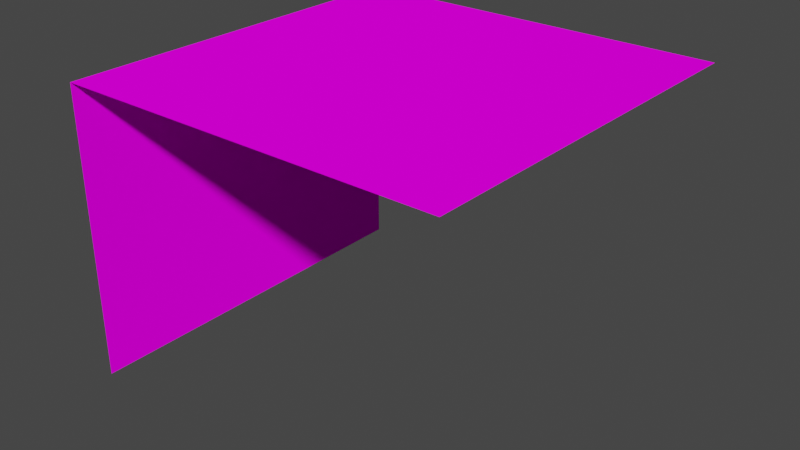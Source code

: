 # Source: Mod_Block_Edge.blend  (saved by Blender 2.80.75; exported with 4.5.12 LTS)
import bpy
from mathutils import Matrix  # noqa: F401  (used for matrix-valued properties, if any)

bpy.ops.wm.read_factory_settings(use_empty=True)
scene = bpy.context.scene
scene.name = 'Scene'

# ---- collections
col_collection = bpy.data.collections.new('Collection'); scene.collection.children.link(col_collection)

# ---- images (referenced by path relative to the original .blend; pixels are not part of the script)
import os
ASSET_DIR = os.environ.get("B2B_ASSET_DIR", "")  # directory of the original .blend (textures are referenced by path, not embedded)
HERE = os.path.dirname(os.path.abspath(__file__))  # packed textures are extracted next to this script under _unpacked/

def load_image(name, relpath, width, height, colorspace="sRGB"):
    """Load a texture the original file referenced (path relative to the .blend, or extracted next to this script)."""
    p = next((c for c in (os.path.join(HERE, relpath), os.path.join(ASSET_DIR, relpath)) if relpath and os.path.exists(c)), "")
    if p:
        img = bpy.data.images.load(p, check_existing=True)
        img.name = name
    else:  # same state as the original file: an image datablock whose file is absent (Cycles renders it pink)
        img = bpy.data.images.new(name, width, height)
        img.source = "FILE"
        img.filepath = "//" + (relpath or name)
    img.colorspace_settings.name = colorspace
    return img
img_tex_dirt_png = load_image('Tex_Dirt.png', 'Tex_Dirt.png', 1024, 1024, 'sRGB')
img_tex_cliff_regular_png = load_image('Tex_Cliff_Regular.png', 'Tex_Cliff_Regular.png', 1024, 1024, 'sRGB')

# ---- materials (node trees are filled in below, after node groups)
mat_mat_top = bpy.data.materials.new('Mat_Top')
mat_mat_top.alpha_threshold = 0.0
mat_mat_top.use_transparent_shadow = False
mat_mat_top.line_color = (0.0, 0.0, 0.0, 1.0)
mat_mat_side = bpy.data.materials.new('Mat_Side')
mat_mat_side.use_transparent_shadow = False

# ---- material node trees
mat_mat_top.use_nodes = True; mat_mat_top.node_tree.nodes.clear()
_N = mat_mat_top.node_tree.nodes; _L = mat_mat_top.node_tree.links
n0 = _N.new('ShaderNodeOutputMaterial'); n0.name = 'Material Output'; n0.location = (300, 300)
n1 = _N.new('ShaderNodeBsdfDiffuse'); n1.name = 'Diffuse BSDF'; n1.location = (10, 300)
n1.inputs[1].default_value = 0.4
n2 = _N.new('ShaderNodeTexImage'); n2.name = 'Image Texture'; n2.location = (-190, 280)
n2.image = img_tex_dirt_png
n2.interpolation = 'Closest'
_L.new(n1.outputs[0], n0.inputs[0])
_L.new(n2.outputs[0], n1.inputs[0])
n0.is_active_output = True
mat_mat_side.use_nodes = True; mat_mat_side.node_tree.nodes.clear()
_N = mat_mat_side.node_tree.nodes; _L = mat_mat_side.node_tree.links
n0 = _N.new('ShaderNodeOutputMaterial'); n0.name = 'Material Output'; n0.location = (300, 300)
n1 = _N.new('ShaderNodeBsdfDiffuse'); n1.name = 'Diffuse BSDF'; n1.location = (10, 300)
n1.inputs[1].default_value = 0.5
n2 = _N.new('ShaderNodeTexImage'); n2.name = 'Image Texture'; n2.location = (-280, 280)
n2.image = img_tex_cliff_regular_png
n2.interpolation = 'Closest'
_L.new(n1.outputs[0], n0.inputs[0])
_L.new(n2.outputs[0], n1.inputs[0])
n0.is_active_output = True

# ---- world
world_world = bpy.data.worlds.new('World'); scene.world = world_world
world_world.use_nodes = True; world_world.node_tree.nodes.clear()
_N = world_world.node_tree.nodes; _L = world_world.node_tree.links
n0 = _N.new('ShaderNodeOutputWorld'); n0.name = 'World Output'; n0.location = (300, 300)
n1 = _N.new('ShaderNodeBackground'); n1.name = 'Background'; n1.location = (10, 300)
n1.inputs[0].default_value = (0.05088, 0.05088, 0.05088, 1.0)
_L.new(n1.outputs[0], n0.inputs[0])
n0.is_active_output = True
world_world.color = (0.05088, 0.05088, 0.05088)
world_world.use_sun_shadow = False
world_world.sun_shadow_jitter_overblur = 0.0

# ---- meshes
me_cube = bpy.data.meshes.new('Cube')
me_cube.from_pydata([(0.5, 0.5, 0.75), (-0.5, 0.5, 0.0), (-0.5, -0.5, 0.0), (0.5, -0.5, 0.75), (-0.5, 0.5, 0.75), (-0.5, -0.5, 0.75)], [], [(5, 3, 0, 4), (4, 1, 2, 5)])
me_cube.polygons.foreach_set('material_index', [0, 1])
_uv = me_cube.uv_layers.new(name='UVMap')
_uv.uv.foreach_set('vector', [0.4062, 0.9844, 0.4062, 0.7969, 0.2188, 0.7969, 0.2188, 0.9844, 0.2031, 0.1562, 0.2031, 0.01562, 0.01562, 0.01562, 0.01562, 0.1562])
me_cube.materials.append(mat_mat_top)
me_cube.materials.append(mat_mat_side)
me_cube.use_remesh_preserve_volume = False
me_cube.use_remesh_preserve_attributes = False
me_cube.use_mirror_vertex_groups = False
me_cube.update()

# ---- objects
ob_block_edge = bpy.data.objects.new('Block_Edge', me_cube)

# ---- transforms, parenting, visibility, modifiers, constraints
ob_block_edge.location = (0.0, 0.0, 0.0)
ob_block_edge.lock_rotations_4d = False
ob_block_edge.empty_display_type = 'ARROWS'
ob_block_edge.lineart.crease_threshold = 0.0

# ---- collection membership
col_collection.objects.link(ob_block_edge)

# ---- scene / render settings (as saved in the file)
scene.frame_start = 1; scene.frame_end = 250; scene.frame_set(180)
scene.render.engine = 'BLENDER_EEVEE_NEXT'
scene.cycles.use_denoising = False
scene.cycles.samples = 128
scene.cycles.sampling_pattern = 'TABULATED_SOBOL'
scene.cycles.use_adaptive_sampling = False
scene.cycles.use_light_tree = False
scene.view_settings.view_transform = 'Filmic'
bpy.context.view_layer.update()

# ---- added for rendering (the .blend has no active camera and no usable light): camera, sun
cam_auto = bpy.data.cameras.new('AutoCamera')
cam_auto.lens = 50.0
cam_auto.sensor_width = 36.0
cam_auto.clip_end = 1000.0
ob_auto_camera = bpy.data.objects.new('AutoCamera', cam_auto)
scene.collection.objects.link(ob_auto_camera)
ob_auto_camera.location = (1.48108, -1.77729, 1.55986)
ob_auto_camera.rotation_euler = (1.09748, -7.21219e-08, 0.694738)
scene.camera = ob_auto_camera
light_auto_sun = bpy.data.lights.new('AutoSun', 'SUN')
light_auto_sun.energy = 3.0
light_auto_sun.angle = 0.0523599
ob_auto_sun = bpy.data.objects.new('AutoSun', light_auto_sun)
scene.collection.objects.link(ob_auto_sun)
ob_auto_sun.rotation_euler = (0.872665, 0.174533, 0.523599)
bpy.context.view_layer.update()
